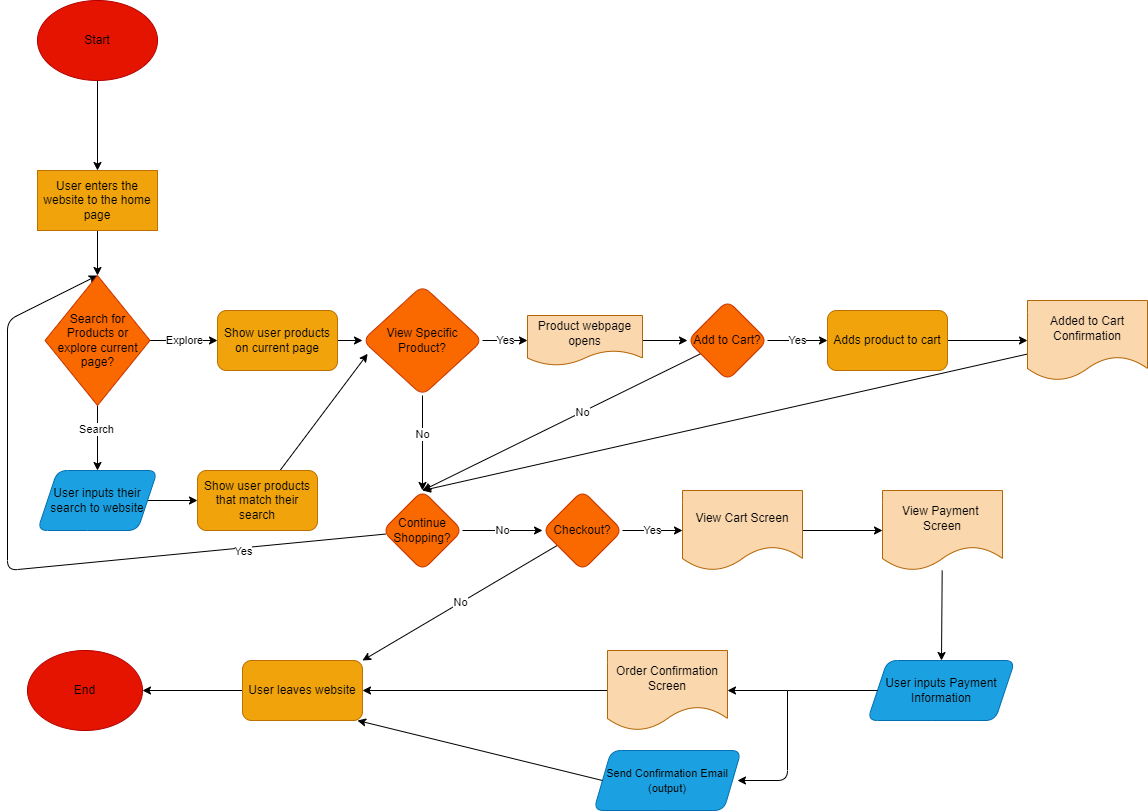

The diagram above was exported from draw.io. Its source (the exported page's mxGraphModel, read from the mxfile embedded in the PNG):
<mxGraphModel dx="1262" dy="735" grid="1" gridSize="10" guides="1" tooltips="1" connect="1" arrows="1" fold="1" page="1" pageScale="1" pageWidth="850" pageHeight="1100" math="0" shadow="0">
  <root>
    <mxCell id="0" />
    <mxCell id="1" parent="0" />
    <mxCell id="8" value="" style="edgeStyle=none;html=1;" parent="1" source="2" target="7" edge="1">
      <mxGeometry relative="1" as="geometry" />
    </mxCell>
    <mxCell id="2" value="&lt;font color=&quot;#000000&quot;&gt;Start&lt;/font&gt;" style="ellipse;whiteSpace=wrap;html=1;fillColor=#e51400;fontColor=#ffffff;strokeColor=#B20000;" parent="1" vertex="1">
      <mxGeometry x="40" y="40" width="120" height="80" as="geometry" />
    </mxCell>
    <mxCell id="10" value="" style="edgeStyle=none;html=1;entryX=0.5;entryY=0;entryDx=0;entryDy=0;" parent="1" source="7" target="60" edge="1">
      <mxGeometry relative="1" as="geometry">
        <mxPoint x="93.95408163265301" y="292.3979591836735" as="targetPoint" />
      </mxGeometry>
    </mxCell>
    <mxCell id="7" value="&lt;font color=&quot;#000000&quot;&gt;User enters the website to the home page&lt;/font&gt;" style="whiteSpace=wrap;html=1;fillColor=#f0a30a;strokeColor=#BD7000;fontColor=#000000;" parent="1" vertex="1">
      <mxGeometry x="40" y="210" width="120" height="60" as="geometry" />
    </mxCell>
    <mxCell id="12" value="Explore" style="edgeStyle=none;html=1;exitX=1;exitY=0.5;exitDx=0;exitDy=0;" parent="1" source="60" target="11" edge="1">
      <mxGeometry relative="1" as="geometry">
        <mxPoint x="147.42378048780483" y="373.56707317073165" as="sourcePoint" />
      </mxGeometry>
    </mxCell>
    <mxCell id="14" value="" style="edgeStyle=none;html=1;exitX=0.5;exitY=1;exitDx=0;exitDy=0;entryX=0.5;entryY=0;entryDx=0;entryDy=0;" parent="1" source="60" edge="1">
      <mxGeometry relative="1" as="geometry">
        <mxPoint x="92.07661290322585" y="450.20161290322585" as="sourcePoint" />
        <mxPoint x="100" y="510" as="targetPoint" />
      </mxGeometry>
    </mxCell>
    <mxCell id="15" value="Search" style="edgeLabel;html=1;align=center;verticalAlign=middle;resizable=0;points=[];" parent="14" vertex="1" connectable="0">
      <mxGeometry x="-0.2898" y="-2" relative="1" as="geometry">
        <mxPoint as="offset" />
      </mxGeometry>
    </mxCell>
    <mxCell id="19" value="" style="edgeStyle=none;html=1;entryX=0;entryY=0.5;entryDx=0;entryDy=0;" parent="1" source="11" target="18" edge="1">
      <mxGeometry relative="1" as="geometry" />
    </mxCell>
    <mxCell id="11" value="Show user products on current page" style="rounded=1;whiteSpace=wrap;html=1;fillColor=#f0a30a;fontColor=#000000;strokeColor=#BD7000;" parent="1" vertex="1">
      <mxGeometry x="220" y="350" width="120" height="60" as="geometry" />
    </mxCell>
    <mxCell id="17" value="" style="edgeStyle=none;html=1;exitX=1;exitY=0.5;exitDx=0;exitDy=0;" parent="1" source="66" target="16" edge="1">
      <mxGeometry relative="1" as="geometry">
        <mxPoint x="160" y="540" as="sourcePoint" />
      </mxGeometry>
    </mxCell>
    <mxCell id="21" value="" style="edgeStyle=none;html=1;entryX=0.043;entryY=0.621;entryDx=0;entryDy=0;entryPerimeter=0;" parent="1" source="16" target="18" edge="1">
      <mxGeometry relative="1" as="geometry">
        <mxPoint x="370" y="540" as="targetPoint" />
      </mxGeometry>
    </mxCell>
    <mxCell id="16" value="Show user products that match their search" style="rounded=1;whiteSpace=wrap;html=1;fillColor=#f0a30a;fontColor=#000000;strokeColor=#BD7000;" parent="1" vertex="1">
      <mxGeometry x="200" y="510" width="120" height="60" as="geometry" />
    </mxCell>
    <mxCell id="23" value="Yes" style="edgeStyle=none;html=1;" parent="1" source="18" target="22" edge="1">
      <mxGeometry relative="1" as="geometry" />
    </mxCell>
    <mxCell id="25" value="" style="edgeStyle=none;html=1;" parent="1" source="18" target="24" edge="1">
      <mxGeometry relative="1" as="geometry" />
    </mxCell>
    <mxCell id="26" value="No" style="edgeLabel;html=1;align=center;verticalAlign=middle;resizable=0;points=[];" parent="25" vertex="1" connectable="0">
      <mxGeometry x="-0.2042" y="-1" relative="1" as="geometry">
        <mxPoint as="offset" />
      </mxGeometry>
    </mxCell>
    <mxCell id="18" value="View Specific Product?" style="rhombus;whiteSpace=wrap;html=1;rounded=1;fillColor=#fa6800;fontColor=#000000;strokeColor=#C73500;" parent="1" vertex="1">
      <mxGeometry x="365" y="325" width="120" height="110" as="geometry" />
    </mxCell>
    <mxCell id="30" value="" style="edgeStyle=none;html=1;" parent="1" source="22" target="29" edge="1">
      <mxGeometry relative="1" as="geometry" />
    </mxCell>
    <mxCell id="22" value="&lt;font color=&quot;#000000&quot;&gt;Product webpage opens&lt;/font&gt;" style="shape=document;whiteSpace=wrap;html=1;boundedLbl=1;rounded=1;fillColor=#fad7ac;strokeColor=#b46504;" parent="1" vertex="1">
      <mxGeometry x="530" y="355" width="115" height="50" as="geometry" />
    </mxCell>
    <mxCell id="27" value="" style="edgeStyle=none;html=1;entryX=0.5;entryY=0;entryDx=0;entryDy=0;" parent="1" source="24" target="60" edge="1">
      <mxGeometry relative="1" as="geometry">
        <Array as="points">
          <mxPoint x="10" y="610" />
          <mxPoint x="10" y="360" />
        </Array>
        <mxPoint x="85" y="280" as="targetPoint" />
      </mxGeometry>
    </mxCell>
    <mxCell id="28" value="Yes" style="edgeLabel;html=1;align=center;verticalAlign=middle;resizable=0;points=[];" parent="27" vertex="1" connectable="0">
      <mxGeometry x="-0.6071" y="3" relative="1" as="geometry">
        <mxPoint as="offset" />
      </mxGeometry>
    </mxCell>
    <mxCell id="43" value="No" style="edgeStyle=none;html=1;" parent="1" source="24" target="42" edge="1">
      <mxGeometry relative="1" as="geometry" />
    </mxCell>
    <mxCell id="24" value="Continue Shopping?" style="rhombus;whiteSpace=wrap;html=1;rounded=1;fillColor=#fa6800;fontColor=#000000;strokeColor=#C73500;" parent="1" vertex="1">
      <mxGeometry x="385" y="530" width="80" height="80" as="geometry" />
    </mxCell>
    <mxCell id="34" value="Yes" style="edgeStyle=none;html=1;" parent="1" source="29" target="33" edge="1">
      <mxGeometry relative="1" as="geometry" />
    </mxCell>
    <mxCell id="38" value="" style="edgeStyle=none;html=1;entryX=0.5;entryY=0;entryDx=0;entryDy=0;" parent="1" source="29" target="24" edge="1">
      <mxGeometry relative="1" as="geometry">
        <mxPoint x="730" y="500" as="targetPoint" />
      </mxGeometry>
    </mxCell>
    <mxCell id="39" value="No" style="edgeLabel;html=1;align=center;verticalAlign=middle;resizable=0;points=[];" parent="38" vertex="1" connectable="0">
      <mxGeometry x="-0.1466" relative="1" as="geometry">
        <mxPoint as="offset" />
      </mxGeometry>
    </mxCell>
    <mxCell id="29" value="Add to Cart?" style="rhombus;whiteSpace=wrap;html=1;rounded=1;fillColor=#fa6800;fontColor=#000000;strokeColor=#C73500;" parent="1" vertex="1">
      <mxGeometry x="690" y="340" width="80" height="80" as="geometry" />
    </mxCell>
    <mxCell id="36" value="" style="edgeStyle=none;html=1;" parent="1" source="33" target="35" edge="1">
      <mxGeometry relative="1" as="geometry" />
    </mxCell>
    <mxCell id="33" value="Adds product to cart" style="rounded=1;whiteSpace=wrap;html=1;fillColor=#f0a30a;fontColor=#000000;strokeColor=#BD7000;" parent="1" vertex="1">
      <mxGeometry x="830" y="350" width="120" height="60" as="geometry" />
    </mxCell>
    <mxCell id="41" value="" style="edgeStyle=none;html=1;entryX=0.5;entryY=0;entryDx=0;entryDy=0;" parent="1" source="35" target="24" edge="1">
      <mxGeometry relative="1" as="geometry">
        <mxPoint x="1090" y="510" as="targetPoint" />
      </mxGeometry>
    </mxCell>
    <mxCell id="35" value="&lt;font color=&quot;#000000&quot;&gt;Added to Cart Confirmation&lt;/font&gt;" style="shape=document;whiteSpace=wrap;html=1;boundedLbl=1;rounded=1;fillColor=#fad7ac;strokeColor=#b46504;" parent="1" vertex="1">
      <mxGeometry x="1030" y="340" width="120" height="80" as="geometry" />
    </mxCell>
    <mxCell id="45" value="Yes" style="edgeStyle=none;html=1;" parent="1" source="42" target="44" edge="1">
      <mxGeometry relative="1" as="geometry" />
    </mxCell>
    <mxCell id="59" value="No" style="edgeStyle=none;html=1;entryX=1;entryY=0;entryDx=0;entryDy=0;" parent="1" source="42" target="56" edge="1">
      <mxGeometry relative="1" as="geometry" />
    </mxCell>
    <mxCell id="42" value="Checkout?" style="rhombus;whiteSpace=wrap;html=1;rounded=1;fillColor=#fa6800;fontColor=#000000;strokeColor=#C73500;" parent="1" vertex="1">
      <mxGeometry x="545" y="530" width="80" height="80" as="geometry" />
    </mxCell>
    <mxCell id="47" value="" style="edgeStyle=none;html=1;" parent="1" source="44" target="46" edge="1">
      <mxGeometry relative="1" as="geometry" />
    </mxCell>
    <mxCell id="44" value="&lt;font color=&quot;#000000&quot;&gt;View Cart Screen&lt;/font&gt;" style="shape=document;whiteSpace=wrap;html=1;boundedLbl=1;rounded=1;fillColor=#fad7ac;strokeColor=#b46504;" parent="1" vertex="1">
      <mxGeometry x="685" y="530" width="120" height="80" as="geometry" />
    </mxCell>
    <mxCell id="49" value="" style="edgeStyle=none;html=1;" parent="1" source="46" target="48" edge="1">
      <mxGeometry relative="1" as="geometry" />
    </mxCell>
    <mxCell id="46" value="&lt;font color=&quot;#000000&quot;&gt;View Payment&amp;nbsp; Screen&lt;/font&gt;" style="shape=document;whiteSpace=wrap;html=1;boundedLbl=1;rounded=1;fillColor=#fad7ac;strokeColor=#b46504;" parent="1" vertex="1">
      <mxGeometry x="885" y="530" width="120" height="80" as="geometry" />
    </mxCell>
    <mxCell id="48" value="&lt;font color=&quot;#000000&quot;&gt;User inputs Payment Information&lt;/font&gt;" style="shape=parallelogram;perimeter=parallelogramPerimeter;whiteSpace=wrap;html=1;fixedSize=1;rounded=1;fillColor=#1ba1e2;fontColor=#ffffff;strokeColor=#006EAF;" parent="1" vertex="1">
      <mxGeometry x="870" y="700" width="147.5" height="60" as="geometry" />
    </mxCell>
    <mxCell id="55" value="" style="edgeStyle=none;html=1;entryX=1;entryY=0.5;entryDx=0;entryDy=0;" parent="1" source="52" edge="1" target="56">
      <mxGeometry relative="1" as="geometry">
        <mxPoint x="360" y="730" as="targetPoint" />
      </mxGeometry>
    </mxCell>
    <mxCell id="52" value="&lt;font color=&quot;#000000&quot;&gt;Order Confirmation Screen&lt;/font&gt;" style="shape=document;whiteSpace=wrap;html=1;boundedLbl=1;rounded=1;fillColor=#fad7ac;strokeColor=#b46504;" parent="1" vertex="1">
      <mxGeometry x="610" y="690" width="120" height="80" as="geometry" />
    </mxCell>
    <mxCell id="58" value="" style="edgeStyle=none;html=1;" parent="1" source="56" target="57" edge="1">
      <mxGeometry relative="1" as="geometry" />
    </mxCell>
    <mxCell id="56" value="User leaves website" style="rounded=1;whiteSpace=wrap;html=1;fillColor=#f0a30a;fontColor=#000000;strokeColor=#BD7000;" parent="1" vertex="1">
      <mxGeometry x="245" y="700" width="120" height="60" as="geometry" />
    </mxCell>
    <mxCell id="57" value="&lt;font color=&quot;#000000&quot;&gt;End&lt;/font&gt;" style="ellipse;whiteSpace=wrap;html=1;rounded=1;fillColor=#e51400;fontColor=#ffffff;strokeColor=#B20000;" parent="1" vertex="1">
      <mxGeometry x="30" y="690" width="115" height="80" as="geometry" />
    </mxCell>
    <mxCell id="60" value="Search for Products or explore current page?" style="rhombus;whiteSpace=wrap;html=1;strokeColor=#C73500;fontColor=#000000;fillColor=#fa6800;" vertex="1" parent="1">
      <mxGeometry x="47.5" y="315" width="105" height="130" as="geometry" />
    </mxCell>
    <mxCell id="66" value="&lt;font color=&quot;#000000&quot;&gt;User inputs their search to website&lt;/font&gt;" style="shape=parallelogram;perimeter=parallelogramPerimeter;whiteSpace=wrap;html=1;fixedSize=1;fillColor=#1ba1e2;strokeColor=#006EAF;fontColor=#ffffff;rounded=1;" vertex="1" parent="1">
      <mxGeometry x="40" y="510" width="120" height="60" as="geometry" />
    </mxCell>
    <mxCell id="68" value="&lt;font style=&quot;font-size: 11px;&quot; color=&quot;#000000&quot;&gt;Send Confirmation Email (output)&lt;/font&gt;" style="shape=parallelogram;perimeter=parallelogramPerimeter;whiteSpace=wrap;html=1;fixedSize=1;rounded=1;fillColor=#1ba1e2;fontColor=#ffffff;strokeColor=#006EAF;size=17.5;" vertex="1" parent="1">
      <mxGeometry x="596.25" y="790" width="147.5" height="60" as="geometry" />
    </mxCell>
    <mxCell id="71" value="" style="endArrow=none;html=1;fontSize=11;fontColor=#000000;" edge="1" parent="1">
      <mxGeometry width="50" height="50" relative="1" as="geometry">
        <mxPoint x="790" y="730" as="sourcePoint" />
        <mxPoint x="880" y="730" as="targetPoint" />
      </mxGeometry>
    </mxCell>
    <mxCell id="73" value="" style="endArrow=classic;html=1;fontSize=11;fontColor=#000000;" edge="1" parent="1">
      <mxGeometry width="50" height="50" relative="1" as="geometry">
        <mxPoint x="790" y="730" as="sourcePoint" />
        <mxPoint x="740" y="820" as="targetPoint" />
        <Array as="points">
          <mxPoint x="790" y="820" />
        </Array>
      </mxGeometry>
    </mxCell>
    <mxCell id="74" value="" style="endArrow=classic;html=1;fontSize=11;fontColor=#000000;entryX=1;entryY=0.5;entryDx=0;entryDy=0;" edge="1" parent="1" target="52">
      <mxGeometry width="50" height="50" relative="1" as="geometry">
        <mxPoint x="790" y="730" as="sourcePoint" />
        <mxPoint x="730" y="600" as="targetPoint" />
      </mxGeometry>
    </mxCell>
    <mxCell id="75" value="" style="endArrow=classic;html=1;fontSize=11;fontColor=#000000;exitX=0;exitY=0.5;exitDx=0;exitDy=0;" edge="1" parent="1" source="68">
      <mxGeometry width="50" height="50" relative="1" as="geometry">
        <mxPoint x="680" y="650" as="sourcePoint" />
        <mxPoint x="360" y="760" as="targetPoint" />
      </mxGeometry>
    </mxCell>
    <mxCell id="76" value="&lt;font color=&quot;#ffffff&quot;&gt;(At the same time)&lt;/font&gt;" style="text;strokeColor=none;align=center;fillColor=none;html=1;verticalAlign=middle;whiteSpace=wrap;rounded=0;fontSize=11;fontColor=#000000;" vertex="1" parent="1">
      <mxGeometry x="660" y="760" width="60" height="30" as="geometry" />
    </mxCell>
  </root>
</mxGraphModel>